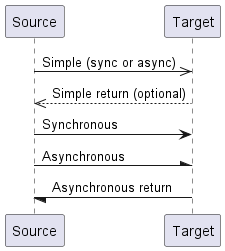

The diagram above was rendered by PlantUML. Its source (embedded in the PNG):
@startuml messages
' Define participants
participant Source
participant Target

' Simple message which can be either synchronous or asynchronous
Source ->> Target: Simple (sync or async)
Source <<-- Target: Simple return (optional)

' synchronous message does not use a return
Source -> Target: Synchronous

' asynchronous (other variants exist)
Source -\ Target: Asynchronous
Source \- Target: Asynchronous return
@enduml